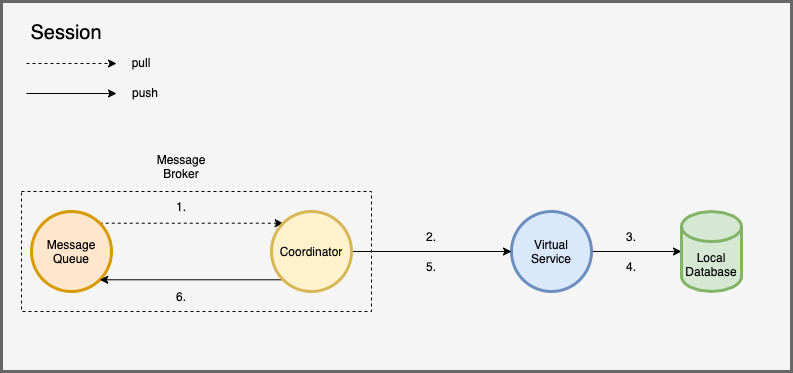

The diagram above was exported from draw.io. Its source (the exported page's mxGraphModel, read from the mxfile embedded in the PNG):
<mxGraphModel dx="1256" dy="892" grid="1" gridSize="10" guides="1" tooltips="1" connect="1" arrows="1" fold="1" page="1" pageScale="1" pageWidth="850" pageHeight="1100" math="0" shadow="0">
  <root>
    <mxCell id="0" />
    <mxCell id="1" parent="0" />
    <mxCell id="0dI-sLNBmaPEVdqcabug-8" value="" style="rounded=0;whiteSpace=wrap;html=1;strokeWidth=3;fillColor=#f5f5f5;strokeColor=#666666;fontColor=#333333;" parent="1" vertex="1">
      <mxGeometry x="120" y="200" width="790" height="370" as="geometry" />
    </mxCell>
    <mxCell id="YLc_tnjkUqqe-OmurB6P-1" style="edgeStyle=none;rounded=0;orthogonalLoop=1;jettySize=auto;html=1;exitX=1;exitY=0;exitDx=0;exitDy=0;entryX=0;entryY=0;entryDx=0;entryDy=0;startArrow=none;startFill=0;dashed=1;" parent="1" source="0dI-sLNBmaPEVdqcabug-1" target="0dI-sLNBmaPEVdqcabug-4" edge="1">
      <mxGeometry relative="1" as="geometry" />
    </mxCell>
    <mxCell id="0dI-sLNBmaPEVdqcabug-1" value="Message&lt;br&gt;Queue" style="ellipse;whiteSpace=wrap;html=1;aspect=fixed;strokeWidth=3;fillColor=#ffe6cc;strokeColor=#d79b00;" parent="1" vertex="1">
      <mxGeometry x="150" y="410" width="80" height="80" as="geometry" />
    </mxCell>
    <mxCell id="0dI-sLNBmaPEVdqcabug-13" style="edgeStyle=none;rounded=0;orthogonalLoop=1;jettySize=auto;html=1;exitX=1;exitY=0.5;exitDx=0;exitDy=0;entryX=0;entryY=0.5;entryDx=0;entryDy=0;entryPerimeter=0;startArrow=none;startFill=0;" parent="1" source="0dI-sLNBmaPEVdqcabug-3" target="0dI-sLNBmaPEVdqcabug-6" edge="1">
      <mxGeometry relative="1" as="geometry" />
    </mxCell>
    <mxCell id="0dI-sLNBmaPEVdqcabug-3" value="Virtual&lt;br&gt;Service" style="ellipse;whiteSpace=wrap;html=1;aspect=fixed;strokeWidth=3;fillColor=#dae8fc;strokeColor=#6c8ebf;" parent="1" vertex="1">
      <mxGeometry x="630" y="410" width="80" height="80" as="geometry" />
    </mxCell>
    <mxCell id="WhkjLqIpX9AwkWvh_oCe-3" style="edgeStyle=none;rounded=0;orthogonalLoop=1;jettySize=auto;html=1;exitX=1;exitY=0.5;exitDx=0;exitDy=0;entryX=0;entryY=0.5;entryDx=0;entryDy=0;startArrow=none;startFill=0;" parent="1" source="0dI-sLNBmaPEVdqcabug-4" target="0dI-sLNBmaPEVdqcabug-3" edge="1">
      <mxGeometry relative="1" as="geometry" />
    </mxCell>
    <mxCell id="YLc_tnjkUqqe-OmurB6P-2" style="edgeStyle=none;rounded=0;orthogonalLoop=1;jettySize=auto;html=1;exitX=0;exitY=1;exitDx=0;exitDy=0;entryX=1;entryY=1;entryDx=0;entryDy=0;startArrow=none;startFill=0;" parent="1" source="0dI-sLNBmaPEVdqcabug-4" target="0dI-sLNBmaPEVdqcabug-1" edge="1">
      <mxGeometry relative="1" as="geometry" />
    </mxCell>
    <mxCell id="0dI-sLNBmaPEVdqcabug-4" value="Coordinator" style="ellipse;whiteSpace=wrap;html=1;aspect=fixed;strokeWidth=3;fillColor=#fff2cc;strokeColor=#d6b656;" parent="1" vertex="1">
      <mxGeometry x="390" y="410" width="80" height="80" as="geometry" />
    </mxCell>
    <mxCell id="0dI-sLNBmaPEVdqcabug-6" value="Local&lt;br&gt;Database" style="shape=cylinder3;whiteSpace=wrap;html=1;boundedLbl=1;backgroundOutline=1;size=15;strokeWidth=3;fillColor=#d5e8d4;strokeColor=#82b366;" parent="1" vertex="1">
      <mxGeometry x="800" y="410" width="60" height="80" as="geometry" />
    </mxCell>
    <mxCell id="0dI-sLNBmaPEVdqcabug-9" value="&lt;font style=&quot;font-size: 20px&quot;&gt;Session&lt;/font&gt;" style="text;html=1;strokeColor=none;fillColor=none;align=center;verticalAlign=middle;whiteSpace=wrap;rounded=0;" parent="1" vertex="1">
      <mxGeometry x="140" y="216" width="90" height="30" as="geometry" />
    </mxCell>
    <mxCell id="OVHbpwVknCxH5v_NHrds-1" value="1." style="text;html=1;strokeColor=none;fillColor=none;align=center;verticalAlign=middle;whiteSpace=wrap;rounded=0;" parent="1" vertex="1">
      <mxGeometry x="270" y="390" width="60" height="30" as="geometry" />
    </mxCell>
    <mxCell id="VWlB4KieIZ9OXGgSDKhq-1" value="" style="group" parent="1" vertex="1" connectable="0">
      <mxGeometry x="145" y="246" width="159" height="60" as="geometry" />
    </mxCell>
    <mxCell id="VWlB4KieIZ9OXGgSDKhq-2" style="edgeStyle=none;rounded=0;orthogonalLoop=1;jettySize=auto;html=1;entryX=0;entryY=0.5;entryDx=0;entryDy=0;dashed=1;startArrow=none;startFill=0;" parent="VWlB4KieIZ9OXGgSDKhq-1" edge="1">
      <mxGeometry as="geometry">
        <mxPoint y="16" as="sourcePoint" />
        <mxPoint x="90" y="16" as="targetPoint" />
      </mxGeometry>
    </mxCell>
    <mxCell id="VWlB4KieIZ9OXGgSDKhq-3" style="edgeStyle=none;rounded=0;orthogonalLoop=1;jettySize=auto;html=1;entryX=0;entryY=0.5;entryDx=0;entryDy=0;startArrow=none;startFill=0;" parent="VWlB4KieIZ9OXGgSDKhq-1" edge="1">
      <mxGeometry as="geometry">
        <mxPoint y="46" as="sourcePoint" />
        <mxPoint x="90" y="46" as="targetPoint" />
      </mxGeometry>
    </mxCell>
    <mxCell id="VWlB4KieIZ9OXGgSDKhq-4" value="pull" style="text;html=1;strokeColor=none;fillColor=none;align=center;verticalAlign=middle;whiteSpace=wrap;rounded=0;" parent="VWlB4KieIZ9OXGgSDKhq-1" vertex="1">
      <mxGeometry x="75" width="80" height="30" as="geometry" />
    </mxCell>
    <mxCell id="VWlB4KieIZ9OXGgSDKhq-5" value="push" style="text;html=1;strokeColor=none;fillColor=none;align=center;verticalAlign=middle;whiteSpace=wrap;rounded=0;" parent="VWlB4KieIZ9OXGgSDKhq-1" vertex="1">
      <mxGeometry x="79" y="30" width="80" height="30" as="geometry" />
    </mxCell>
    <mxCell id="KRHn02i7slWCJizw8huA-1" value="2." style="text;html=1;strokeColor=none;fillColor=none;align=center;verticalAlign=middle;whiteSpace=wrap;rounded=0;" parent="1" vertex="1">
      <mxGeometry x="520" y="420" width="60" height="30" as="geometry" />
    </mxCell>
    <mxCell id="KRHn02i7slWCJizw8huA-2" value="3." style="text;html=1;strokeColor=none;fillColor=none;align=center;verticalAlign=middle;whiteSpace=wrap;rounded=0;" parent="1" vertex="1">
      <mxGeometry x="720" y="420" width="60" height="30" as="geometry" />
    </mxCell>
    <mxCell id="KRHn02i7slWCJizw8huA-3" value="5." style="text;html=1;strokeColor=none;fillColor=none;align=center;verticalAlign=middle;whiteSpace=wrap;rounded=0;" parent="1" vertex="1">
      <mxGeometry x="520" y="450" width="60" height="30" as="geometry" />
    </mxCell>
    <mxCell id="KRHn02i7slWCJizw8huA-5" value="" style="rounded=0;whiteSpace=wrap;html=1;strokeWidth=1;fillColor=none;dashed=1;" parent="1" vertex="1">
      <mxGeometry x="140" y="390" width="350" height="120" as="geometry" />
    </mxCell>
    <mxCell id="KRHn02i7slWCJizw8huA-6" value="Message&lt;br&gt;Broker" style="text;html=1;strokeColor=none;fillColor=none;align=center;verticalAlign=middle;whiteSpace=wrap;rounded=0;" parent="1" vertex="1">
      <mxGeometry x="270" y="350" width="60" height="30" as="geometry" />
    </mxCell>
    <mxCell id="WhkjLqIpX9AwkWvh_oCe-2" value="6." style="text;html=1;strokeColor=none;fillColor=none;align=center;verticalAlign=middle;whiteSpace=wrap;rounded=0;" parent="1" vertex="1">
      <mxGeometry x="270" y="480" width="60" height="30" as="geometry" />
    </mxCell>
    <mxCell id="k0sDm_ytM7fkPdpaf501-2" value="4." style="text;html=1;strokeColor=none;fillColor=none;align=center;verticalAlign=middle;whiteSpace=wrap;rounded=0;" parent="1" vertex="1">
      <mxGeometry x="720" y="450" width="60" height="30" as="geometry" />
    </mxCell>
  </root>
</mxGraphModel>